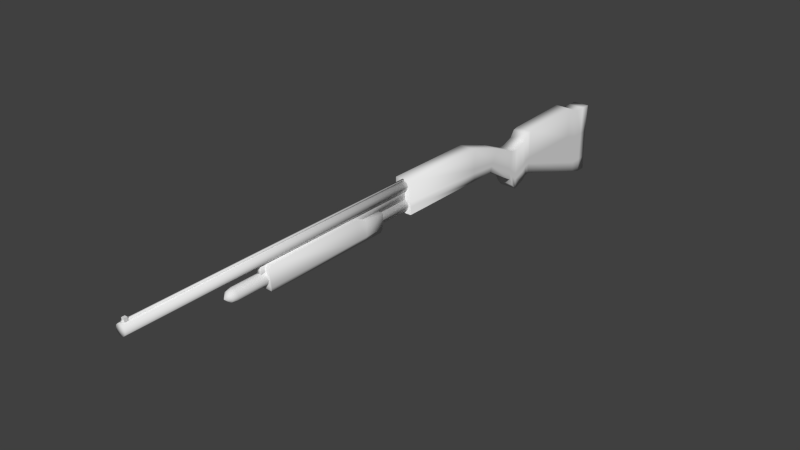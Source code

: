 # Source: shotgun.blend  (saved by Blender 2.69.0; exported with 4.5.12 LTS)
import bpy
from mathutils import Matrix  # noqa: F401  (used for matrix-valued properties, if any)

bpy.ops.wm.read_factory_settings(use_empty=True)
scene = bpy.context.scene
scene.name = 'Scene'

# ---- collections
col_collection_1 = bpy.data.collections.new('Collection 1'); scene.collection.children.link(col_collection_1)

# ---- materials (node trees are filled in below, after node groups)
mat_material = bpy.data.materials.new('Material')
mat_material.alpha_threshold = 0.0
mat_material.use_transparent_shadow = False
mat_material.roughness = 0.5
mat_material.line_color = (0.0, 0.0, 0.0, 1.0)

# ---- material node trees

# ---- world
world_world = bpy.data.worlds.new('World'); scene.world = world_world
world_world.color = (0.05088, 0.05088, 0.05088)
world_world.use_sun_shadow = False
world_world.sun_shadow_jitter_overblur = 0.0
world_world.cycles.sampling_method = 'MANUAL'
world_world.cycles.sample_map_resolution = 256

# ---- meshes
me_cube = bpy.data.meshes.new('Cube')
me_cube.from_pydata([(-0.1299, 3.987, -0.0158), (-0.1299, 4.122, -0.0158), (0.1299, 4.122, -0.0158), (0.1299, 3.987, -0.0158), (-0.1299, 4.002, 0.4319), (-0.1299, 4.151, 0.4319), (0.1299, 4.151, 0.4319), (0.1299, 4.002, 0.4319), (-0.1299, 3.987, -0.4745), (-0.1299, 4.128, -0.4745), (0.1299, 4.128, -0.4745), (0.1299, 3.987, -0.4745), (-0.1299, 3.99, -0.6895), (-0.1299, 4.145, -0.6917), (0.1299, 4.145, -0.6917), (0.1299, 3.99, -0.6895), (-0.1299, 3.808, -0.01478), (0.1299, 3.808, -0.01478), (-0.1299, 3.823, 0.4329), (0.1299, 3.823, 0.4329), (-0.1299, 3.808, -0.4734), (0.1299, 3.808, -0.4734), (-0.1299, 3.812, -0.6309), (0.1299, 3.812, -0.6309), (-0.1299, 3.584, 0.05642), (0.1299, 3.584, 0.05642), (-0.1299, 3.6, 0.5361), (0.1299, 3.6, 0.5361), (-0.1299, 3.584, -0.4022), (0.1299, 3.584, -0.4022), (-0.1299, 3.588, -0.5597), (0.1299, 3.588, -0.5597), (-0.1299, 2.452, 0.05968), (0.1299, 2.452, 0.05968), (-0.1299, 2.467, 0.5041), (0.1299, 2.467, 0.5041), (-0.1299, 2.452, -0.03428), (0.1299, 2.452, -0.03428), (-0.1299, 2.455, -0.1917), (0.1299, 2.455, -0.1917), (-0.1299, 2.372, 0.04099), (0.1299, 2.372, 0.04099), (-0.1299, 2.387, 0.4855), (0.1299, 2.387, 0.4855), (-0.1299, 2.372, -0.05297), (0.1299, 2.372, -0.05297), (-0.1299, 2.375, -0.2104), (0.1299, 2.375, -0.2104), (-0.1299, 2.292, -0.01949), (0.1299, 2.292, -0.01949), (-0.1299, 2.307, 0.377), (0.1299, 2.307, 0.377), (-0.1299, 2.292, -0.1135), (0.1299, 2.292, -0.1135), (-0.1299, 2.295, -0.2709), (0.1299, 2.295, -0.2709), (-0.1299, 2.1, -0.08569), (0.1299, 2.1, -0.08569), (-0.1299, 2.115, 0.3108), (0.1299, 2.115, 0.3108), (-0.1299, 2.1, -0.1797), (0.1299, 2.1, -0.1797), (-0.1299, 2.104, -0.3371), (0.1299, 2.104, -0.3371), (-0.1299, 2.013, -0.02593), (0.1299, 2.013, -0.02593), (-0.1299, 2.029, 0.3166), (0.1299, 2.029, 0.3166), (-0.1299, 2.013, -0.1071), (0.1299, 2.013, -0.1071), (-0.1299, 2.017, -0.2431), (0.1299, 2.017, -0.2431), (-0.1299, 1.94, 0.05229), (0.1299, 1.94, 0.05229), (-0.1299, 1.955, 0.3379), (0.1299, 1.955, 0.3379), (-0.1299, 1.94, -0.0154), (0.1299, 1.94, -0.0154), (-0.1299, 1.944, -0.1288), (0.1299, 1.944, -0.1288), (-0.1299, 1.475, 0.3056), (0.1299, 1.475, 0.3056), (-0.1299, 1.571, 0.5037), (0.1299, 1.571, 0.5037), (-0.1299, 1.456, 0.2581), (0.1299, 1.456, 0.2581), (-0.1299, 1.427, 0.1777), (0.1299, 1.427, 0.1777), (0.1299, -0.4507, 0.3026), (-0.1299, -0.4507, 0.3026), (0.1299, -0.4507, 0.6864), (-0.1299, -0.4507, 0.6864), (0.1299, -0.4534, 0.3751), (-0.1299, -0.4534, 0.3751), (-0.1299, 1.012, 0.3646), (0.1299, 1.012, 0.3646), (-0.1299, 1.015, 0.6759), (0.1299, 1.015, 0.6759), (-0.1299, 1.015, 0.2921), (0.1299, 1.015, 0.2921), (-0.1299, 1.023, 0.1719), (0.1299, 1.023, 0.1719), (-0.1299, -0.4502, 0.1824), (0.1299, -0.4502, 0.1824), (-0.1299, -0.4534, 0.3751), (0.1299, -0.4534, 0.3751), (-0.1299, -0.4507, 0.3026), (0.1299, -0.4507, 0.3026), (-0.1299, -0.4502, 0.1824), (0.1299, -0.4502, 0.1824), (4.03e-07, -0.4332, 0.5906), (-3.16e-07, -5.195, 0.5906), (4.03e-07, -0.4332, 0.5099), (-3.16e-07, -5.195, 0.5099), (-0.04032, -0.4332, 0.5207), (-0.04032, -5.195, 0.5207), (-0.06984, -0.4332, 0.5502), (-0.06984, -5.195, 0.5502), (-0.08064, -0.4332, 0.5906), (-0.08064, -5.195, 0.5906), (-0.06984, -0.4332, 0.6309), (-0.06984, -5.195, 0.6309), (-0.04032, -0.4332, 0.6604), (-0.04032, -5.195, 0.6604), (3.908e-07, -0.4332, 0.6712), (-3.282e-07, -5.195, 0.6712), (0.04032, -0.4332, 0.6604), (0.04032, -5.195, 0.6604), (0.06984, -0.4332, 0.6309), (0.06984, -5.195, 0.6309), (0.08064, -0.4332, 0.5906), (0.08064, -5.195, 0.5906), (0.06984, -0.4332, 0.5502), (0.06984, -5.195, 0.5502), (0.04032, -0.4332, 0.5207), (0.04032, -5.195, 0.5207), (4.55e-07, -0.08452, 0.3031), (-9.512e-08, -3.747, 0.3031), (4.55e-07, -0.08452, 0.2107), (-7.472e-08, -3.593, 0.2107), (-0.04622, -0.08452, 0.223), (-0.04622, -3.593, 0.223), (-0.08006, -0.08452, 0.2569), (-0.08006, -3.593, 0.2569), (-0.09245, -0.08452, 0.3031), (-0.09245, -3.593, 0.3031), (-0.08006, -0.08452, 0.3493), (-0.08006, -3.593, 0.3493), (-0.04622, -0.08452, 0.3832), (-0.04622, -3.593, 0.3832), (4.41e-07, -0.08452, 0.3956), (-8.868e-08, -3.593, 0.3956), (0.04623, -0.08452, 0.3832), (0.04622, -3.593, 0.3832), (0.08006, -0.08452, 0.3493), (0.08006, -3.593, 0.3493), (0.09245, -0.08452, 0.3031), (0.09245, -3.593, 0.3031), (0.08006, -0.08452, 0.2569), (0.08006, -3.593, 0.2569), (0.04623, -0.08452, 0.223), (0.04622, -3.593, 0.223), (0.03157, -0.4525, 0.5358), (-8.694e-08, -3.67, 0.2258), (-0.03867, -3.67, 0.2361), (-0.06697, -3.67, 0.2644), (-0.07733, -3.67, 0.3031), (-0.06697, -3.67, 0.3418), (-0.03867, -3.67, 0.3701), (-9.862e-08, -3.67, 0.3804), (0.03867, -3.67, 0.3701), (0.06697, -3.67, 0.3418), (0.07733, -3.67, 0.3031), (0.06697, -3.67, 0.2644), (0.03867, -3.67, 0.2361), (-0.03157, -0.4525, 0.3596), (-0.03157, -3.169, 0.3596), (0.03157, -3.169, 0.3596), (0.03157, -0.4525, 0.3596), (-0.01379, -0.4512, 0.6899), (-0.01379, -5.172, 0.6899), (0.01379, -5.172, 0.6899), (0.01379, -0.4512, 0.6899), (-0.01379, -0.4512, 0.6624), (-0.01379, -5.172, 0.6624), (0.01379, -5.172, 0.6624), (0.01379, -0.4512, 0.6624), (0.03157, -3.169, 0.5358), (-0.03157, -3.169, 0.5358), (-0.03157, -0.4525, 0.5358), (0.105, -1.009, 0.1948), (0.105, -1.329, 0.1948), (-0.105, -1.329, 0.1948), (-0.105, -1.009, 0.1948), (0.105, -1.009, 0.423), (0.105, -1.329, 0.423), (-0.105, -1.329, 0.423), (-0.105, -1.009, 0.423), (0.105, -1.506, 0.1948), (-0.105, -1.506, 0.1948), (0.105, -1.506, 0.5027), (-0.105, -1.506, 0.5027), (0.105, -3.072, 0.1948), (-0.105, -3.072, 0.1948), (0.105, -3.072, 0.5027), (-0.105, -3.072, 0.5027), (0.105, -3.098, 0.228), (-0.105, -3.098, 0.228), (0.105, -3.098, 0.4696), (-0.105, -3.098, 0.4696), (0.07727, -1.017, 0.1186), (0.07727, -1.332, 0.1186), (-0.07727, -1.332, 0.1186), (-0.07727, -1.017, 0.1186), (0.07727, -1.507, 0.1186), (-0.07727, -1.507, 0.1186), (0.07727, -3.05, 0.1186), (-0.07727, -3.05, 0.1186), (0.09114, -3.076, 0.1517), (-0.09114, -3.076, 0.1517), (0.02391, -5.103, 0.6743), (0.02391, -5.151, 0.6743), (-0.02391, -5.151, 0.6743), (-0.02391, -5.103, 0.6743), (0.02391, -5.103, 0.7221), (0.02391, -5.151, 0.7221), (-0.02391, -5.151, 0.7221), (-0.02391, -5.103, 0.7221)], [], [(2, 3, 11, 10), (4, 7, 6, 5), (0, 4, 5, 1), (1, 5, 6, 2), (2, 6, 7, 3), (12, 15, 23, 22), (10, 11, 15, 14), (1, 2, 10, 9), (15, 11, 21, 23), (0, 1, 9, 8), (9, 10, 14, 13), (8, 12, 22, 20), (8, 9, 13, 12), (12, 13, 14, 15), (22, 23, 31, 30), (23, 21, 29, 31), (20, 22, 30, 28), (0, 8, 20, 16), (11, 3, 17, 21), (7, 4, 18, 19), (3, 7, 19, 17), (4, 0, 16, 18), (30, 31, 39, 38), (31, 29, 37, 39), (28, 30, 38, 36), (16, 20, 28, 24), (21, 17, 25, 29), (19, 18, 26, 27), (17, 19, 27, 25), (18, 16, 24, 26), (38, 39, 47, 46), (39, 37, 45, 47), (36, 38, 46, 44), (24, 28, 36, 32), (29, 25, 33, 37), (27, 26, 34, 35), (25, 27, 35, 33), (26, 24, 32, 34), (46, 47, 55, 54), (47, 45, 53, 55), (44, 46, 54, 52), (32, 36, 44, 40), (37, 33, 41, 45), (35, 34, 42, 43), (33, 35, 43, 41), (34, 32, 40, 42), (54, 55, 63, 62), (55, 53, 61, 63), (52, 54, 62, 60), (40, 44, 52, 48), (45, 41, 49, 53), (43, 42, 50, 51), (41, 43, 51, 49), (42, 40, 48, 50), (62, 63, 71, 70), (63, 61, 69, 71), (60, 62, 70, 68), (48, 52, 60, 56), (53, 49, 57, 61), (51, 50, 58, 59), (49, 51, 59, 57), (50, 48, 56, 58), (70, 71, 79, 78), (71, 69, 77, 79), (68, 70, 78, 76), (56, 60, 68, 64), (61, 57, 65, 69), (59, 58, 66, 67), (57, 59, 67, 65), (58, 56, 64, 66), (78, 79, 87, 86), (79, 77, 85, 87), (76, 78, 86, 84), (64, 68, 76, 72), (69, 65, 73, 77), (67, 66, 74, 75), (65, 67, 75, 73), (66, 64, 72, 74), (91, 93, 92, 90), (82, 80, 94, 96), (81, 83, 97, 95), (72, 76, 84, 80), (77, 73, 81, 85), (75, 74, 82, 83), (73, 75, 83, 81), (74, 72, 80, 82), (83, 82, 96, 97), (85, 81, 95, 99), (80, 84, 98, 94), (86, 87, 101, 100), (87, 85, 99, 101), (84, 86, 100, 98), (96, 94, 93, 91), (95, 97, 90, 92), (97, 96, 91, 90), (99, 95, 92, 88), (94, 98, 89, 93), (100, 101, 103, 102), (101, 99, 88, 103), (98, 100, 102, 89), (103, 88, 107, 109), (89, 102, 108, 106), (105, 104, 106, 107), (107, 106, 108, 109), (102, 103, 109, 108), (93, 89, 106, 104), (88, 92, 105, 107), (92, 93, 104, 105), (110, 112, 114), (111, 115, 113), (112, 113, 115, 114), (110, 114, 116), (111, 117, 115), (114, 115, 117, 116), (110, 116, 118), (111, 119, 117), (116, 117, 119, 118), (110, 118, 120), (111, 121, 119), (118, 119, 121, 120), (110, 120, 122), (111, 123, 121), (120, 121, 123, 122), (110, 122, 124), (111, 125, 123), (122, 123, 125, 124), (110, 124, 126), (111, 127, 125), (124, 125, 127, 126), (110, 126, 128), (111, 129, 127), (126, 127, 129, 128), (110, 128, 130), (111, 131, 129), (128, 129, 131, 130), (110, 130, 132), (111, 133, 131), (130, 131, 133, 132), (110, 132, 134), (111, 135, 133), (132, 133, 135, 134), (110, 134, 112), (111, 113, 135), (134, 135, 113, 112), (136, 138, 140), (141, 139, 163, 164), (138, 139, 141, 140), (136, 140, 142), (143, 141, 164, 165), (140, 141, 143, 142), (136, 142, 144), (145, 143, 165, 166), (142, 143, 145, 144), (136, 144, 146), (147, 145, 166, 167), (144, 145, 147, 146), (136, 146, 148), (149, 147, 167, 168), (146, 147, 149, 148), (136, 148, 150), (151, 149, 168, 169), (148, 149, 151, 150), (136, 150, 152), (153, 151, 169, 170), (150, 151, 153, 152), (136, 152, 154), (155, 153, 170, 171), (152, 153, 155, 154), (136, 154, 156), (157, 155, 171, 172), (154, 155, 157, 156), (136, 156, 158), (159, 157, 172, 173), (156, 157, 159, 158), (136, 158, 160), (161, 159, 173, 174), (158, 159, 161, 160), (136, 160, 138), (139, 161, 174, 163), (160, 161, 139, 138), (189, 188, 187, 162), (178, 177, 176, 175), (189, 162, 178, 175), (188, 189, 175, 176), (187, 188, 176, 177), (162, 187, 177, 178), (179, 180, 181, 182), (186, 185, 184, 183), (179, 182, 186, 183), (180, 179, 183, 184), (181, 180, 184, 185), (182, 181, 185, 186), (164, 163, 137), (165, 164, 137), (166, 165, 137), (167, 166, 137), (168, 167, 137), (169, 168, 137), (170, 169, 137), (171, 170, 137), (172, 171, 137), (173, 172, 137), (174, 173, 137), (163, 174, 137), (194, 195, 191, 190), (198, 202, 216, 214), (196, 197, 193, 192), (197, 194, 190, 193), (206, 207, 219, 218), (197, 196, 195, 194), (207, 203, 217, 219), (196, 192, 199, 201), (195, 196, 201, 200), (191, 195, 200, 198), (202, 206, 218, 216), (201, 199, 203, 205), (200, 201, 205, 204), (198, 200, 204, 202), (208, 209, 207, 206), (205, 203, 207, 209), (204, 205, 209, 208), (202, 204, 208, 206), (212, 211, 214, 215), (210, 211, 212, 213), (215, 214, 216, 217), (217, 216, 218, 219), (203, 199, 215, 217), (191, 198, 214, 211), (199, 192, 212, 215), (193, 190, 210, 213), (192, 193, 213, 212), (190, 191, 211, 210), (224, 225, 221, 220), (225, 226, 222, 221), (226, 227, 223, 222), (227, 224, 220, 223), (220, 221, 222, 223), (227, 226, 225, 224)])
me_cube.polygons.foreach_set('use_smooth', [1, 1, 1, 1, 1, 1, 1, 1, 1, 1, 1, 1, 1, 1, 1, 1, 1, 1, 1, 1, 1, 1, 1, 1, 1, 1, 1, 1, 1, 1, 1, 1, 1, 1, 1, 1, 1, 1, 1, 1, 1, 1, 1, 1, 1, 1, 1, 1, 1, 1, 1, 1, 1, 1, 1, 1, 1, 1, 1, 1, 1, 1, 1, 1, 1, 1, 1, 1, 1, 1, 1, 1, 1, 1, 1, 1, 1, 1, 1, 1, 1, 1, 1, 1, 1, 1, 1, 1, 1, 1, 1, 1, 1, 1, 1, 1, 1, 1, 1, 1, 1, 1, 1, 1, 1, 1, 1, 1, 1, 1, 1, 1, 1, 1, 1, 1, 1, 1, 1, 1, 1, 1, 1, 1, 1, 1, 1, 1, 1, 1, 1, 1, 1, 1, 1, 1, 1, 1, 1, 1, 1, 1, 1, 1, 1, 1, 1, 1, 1, 1, 1, 1, 1, 1, 1, 1, 1, 1, 1, 1, 1, 1, 1, 1, 1, 1, 1, 1, 1, 1, 1, 1, 1, 1, 1, 1, 1, 1, 1, 1, 1, 1, 1, 1, 1, 1, 1, 1, 1, 1, 1, 1, 1, 1, 1, 1, 1, 1, 1, 1, 1, 1, 1, 1, 1, 1, 1, 1, 1, 1, 1, 1, 1, 1, 1, 1, 1, 1, 1, 1, 1, 1, 1, 1, 1, 1, 1, 1, 1, 1, 1, 1, 0, 0, 0, 0, 0, 0])
_uv = me_cube.uv_layers.new(name='UVMap')
_uv.uv.foreach_set('vector', [0.07374, 0.6481, 0.07716, 0.6298, 0.1391, 0.6414, 0.1356, 0.6604, 0.5329, 0.439, 0.4972, 0.439, 0.4972, 0.4187, 0.5329, 0.4187, 0.2576, 0.05087, 0.1968, 0.0601, 0.193, 0.03999, 0.2542, 0.03254, 0.1681, 0.786, 0.1681, 0.8475, 0.1324, 0.8475, 0.1324, 0.786, 0.07374, 0.6481, 0.01254, 0.6407, 0.0163, 0.6206, 0.07716, 0.6298, 0.7784, 0.5617, 0.8141, 0.5617, 0.8141, 0.5868, 0.7784, 0.5868, 0.1356, 0.6604, 0.1391, 0.6414, 0.1681, 0.6473, 0.1645, 0.6683, 0.1681, 0.786, 0.1324, 0.786, 0.1324, 0.7229, 0.1681, 0.7229, 0.1681, 0.6473, 0.1391, 0.6414, 0.1435, 0.6172, 0.1647, 0.6217, 0.2576, 0.05087, 0.2542, 0.03254, 0.316, 0.02024, 0.3196, 0.03929, 0.1681, 0.7229, 0.1324, 0.7229, 0.1324, 0.693, 0.1681, 0.693, 0.3196, 0.03929, 0.3485, 0.03336, 0.3451, 0.05899, 0.324, 0.06346, 0.3196, 0.03929, 0.316, 0.02024, 0.3449, 0.01237, 0.3485, 0.03336, 0.7784, 0.5617, 0.7784, 0.5405, 0.8141, 0.5405, 0.8141, 0.5617, 0.7784, 0.5868, 0.8141, 0.5868, 0.8141, 0.6181, 0.7784, 0.6181, 0.1647, 0.6217, 0.1435, 0.6172, 0.1395, 0.5852, 0.1607, 0.5896, 0.324, 0.06346, 0.3451, 0.05899, 0.3412, 0.09103, 0.32, 0.09551, 0.2576, 0.05087, 0.3196, 0.03929, 0.324, 0.06346, 0.262, 0.07505, 0.1391, 0.6414, 0.07716, 0.6298, 0.08153, 0.6056, 0.1435, 0.6172, 0.4972, 0.439, 0.5329, 0.439, 0.5329, 0.4634, 0.4972, 0.4634, 0.07716, 0.6298, 0.0163, 0.6206, 0.02067, 0.5964, 0.08153, 0.6056, 0.1968, 0.0601, 0.2576, 0.05087, 0.262, 0.07505, 0.2011, 0.08428, 0.7784, 0.6181, 0.8141, 0.6181, 0.8141, 0.7767, 0.7784, 0.7767, 0.1607, 0.5896, 0.1395, 0.5852, 0.1184, 0.4228, 0.1396, 0.4273, 0.32, 0.09551, 0.3412, 0.09103, 0.32, 0.2534, 0.2988, 0.2578, 0.262, 0.07505, 0.324, 0.06346, 0.32, 0.09551, 0.258, 0.1071, 0.1435, 0.6172, 0.08153, 0.6056, 0.07756, 0.5736, 0.1395, 0.5852, 0.4972, 0.4634, 0.5329, 0.4634, 0.5329, 0.4955, 0.4972, 0.4955, 0.08153, 0.6056, 0.02067, 0.5964, 0.01237, 0.5635, 0.07756, 0.5736, 0.2011, 0.08428, 0.262, 0.07505, 0.258, 0.1071, 0.1928, 0.1171, 0.7784, 0.7767, 0.8141, 0.7767, 0.8141, 0.7876, 0.7784, 0.7876, 0.1396, 0.4273, 0.1184, 0.4228, 0.1229, 0.4125, 0.1441, 0.417, 0.2988, 0.2578, 0.32, 0.2534, 0.3246, 0.2637, 0.3034, 0.2682, 0.258, 0.1071, 0.32, 0.09551, 0.2988, 0.2578, 0.2861, 0.2602, 0.1395, 0.5852, 0.07756, 0.5736, 0.1057, 0.4205, 0.1184, 0.4228, 0.4972, 0.4955, 0.5329, 0.4955, 0.5329, 0.6499, 0.4972, 0.6499, 0.07756, 0.5736, 0.01237, 0.5635, 0.04526, 0.4113, 0.1057, 0.4205, 0.1928, 0.1171, 0.258, 0.1071, 0.2861, 0.2602, 0.2257, 0.2694, 0.7784, 0.7876, 0.8141, 0.7876, 0.8141, 0.798, 0.7784, 0.798, 0.1441, 0.417, 0.1229, 0.4125, 0.1331, 0.4032, 0.1543, 0.4077, 0.3034, 0.2682, 0.3246, 0.2637, 0.3347, 0.273, 0.3136, 0.2775, 0.2861, 0.2602, 0.2988, 0.2578, 0.3034, 0.2682, 0.2907, 0.2706, 0.1184, 0.4228, 0.1057, 0.4205, 0.1102, 0.4101, 0.1229, 0.4125, 0.4972, 0.6499, 0.5329, 0.6499, 0.5329, 0.6606, 0.4972, 0.6606, 0.1057, 0.4205, 0.04526, 0.4113, 0.0498, 0.401, 0.1102, 0.4101, 0.2257, 0.2694, 0.2861, 0.2602, 0.2907, 0.2706, 0.2303, 0.2797, 0.7784, 0.798, 0.8141, 0.798, 0.8141, 0.8237, 0.7784, 0.8237, 0.1543, 0.4077, 0.1331, 0.4032, 0.1469, 0.3789, 0.1681, 0.3834, 0.3136, 0.2775, 0.3347, 0.273, 0.3485, 0.2973, 0.3274, 0.3017, 0.2907, 0.2706, 0.3034, 0.2682, 0.3136, 0.2775, 0.3009, 0.2798, 0.1229, 0.4125, 0.1102, 0.4101, 0.1204, 0.4008, 0.1331, 0.4032, 0.09289, 0.7781, 0.09289, 0.7423, 0.1076, 0.7423, 0.1076, 0.7781, 0.1102, 0.4101, 0.0498, 0.401, 0.06648, 0.3929, 0.1204, 0.4008, 0.2303, 0.2797, 0.2907, 0.2706, 0.3009, 0.2798, 0.2469, 0.2878, 0.6712, 0.5635, 0.6712, 0.5278, 0.6843, 0.5278, 0.6843, 0.5635, 0.1681, 0.3834, 0.1469, 0.3789, 0.1393, 0.3654, 0.1576, 0.3694, 0.3274, 0.3017, 0.3485, 0.2973, 0.338, 0.3113, 0.3197, 0.3152, 0.3009, 0.2798, 0.3136, 0.2775, 0.3274, 0.3017, 0.3147, 0.3041, 0.1331, 0.4032, 0.1204, 0.4008, 0.1342, 0.3766, 0.1469, 0.3789, 0.4972, 0.01237, 0.5329, 0.01237, 0.5329, 0.03766, 0.4972, 0.03766, 0.1204, 0.4008, 0.06648, 0.3929, 0.08026, 0.3686, 0.1342, 0.3766, 0.2469, 0.2878, 0.3009, 0.2798, 0.3147, 0.3041, 0.2607, 0.312, 0.6843, 0.5635, 0.6843, 0.5278, 0.7001, 0.5278, 0.7001, 0.5635, 0.1576, 0.3694, 0.1393, 0.3654, 0.1288, 0.3532, 0.144, 0.3565, 0.3197, 0.3152, 0.338, 0.3113, 0.3244, 0.3241, 0.3092, 0.3275, 0.3147, 0.3041, 0.3274, 0.3017, 0.3197, 0.3152, 0.3088, 0.3173, 0.1469, 0.3789, 0.1342, 0.3766, 0.1283, 0.3634, 0.1393, 0.3654, 0.4972, 0.03766, 0.5329, 0.03766, 0.5329, 0.04955, 0.4972, 0.04955, 0.1342, 0.3766, 0.08026, 0.3686, 0.08166, 0.3568, 0.1283, 0.3634, 0.2607, 0.312, 0.3147, 0.3041, 0.3088, 0.3173, 0.2621, 0.3239, 0.7179, 0.01237, 0.7536, 0.01237, 0.7536, 0.08594, 0.7179, 0.08594, 0.144, 0.3565, 0.1288, 0.3532, 0.104, 0.2809, 0.1156, 0.279, 0.3092, 0.3275, 0.3244, 0.3241, 0.296, 0.4016, 0.2845, 0.3998, 0.3088, 0.3173, 0.3197, 0.3152, 0.3092, 0.3275, 0.3001, 0.3292, 0.1393, 0.3654, 0.1283, 0.3634, 0.1196, 0.3515, 0.1288, 0.3532, 0.4972, 0.04955, 0.5329, 0.04955, 0.5329, 0.05991, 0.4972, 0.05991, 0.1283, 0.3634, 0.08166, 0.3568, 0.08063, 0.3463, 0.1196, 0.3515, 0.2621, 0.3239, 0.3088, 0.3173, 0.3001, 0.3292, 0.2611, 0.3343, 0.01237, 0.7358, 0.01237, 0.693, 0.04809, 0.693, 0.04809, 0.7358, 0.2484, 0.3905, 0.2776, 0.3984, 0.2813, 0.4625, 0.2392, 0.47, 0.09711, 0.2823, 0.06794, 0.2902, 0.0587, 0.2107, 0.1008, 0.2182, 0.3001, 0.3292, 0.3092, 0.3275, 0.2845, 0.3998, 0.2776, 0.3984, 0.1288, 0.3532, 0.1196, 0.3515, 0.09711, 0.2823, 0.104, 0.2809, 0.4972, 0.05991, 0.5329, 0.05991, 0.5329, 0.1149, 0.4972, 0.1149, 0.1196, 0.3515, 0.08063, 0.3463, 0.06794, 0.2902, 0.09711, 0.2823, 0.2611, 0.3343, 0.3001, 0.3292, 0.2776, 0.3984, 0.2484, 0.3905, 0.4972, 0.1149, 0.5329, 0.1149, 0.5329, 0.1934, 0.4972, 0.1934, 0.104, 0.2809, 0.09711, 0.2823, 0.1008, 0.2182, 0.1106, 0.2204, 0.2776, 0.3984, 0.2845, 0.3998, 0.291, 0.4603, 0.2813, 0.4625, 0.7179, 0.08594, 0.7536, 0.08594, 0.7536, 0.1414, 0.7179, 0.1414, 0.1156, 0.279, 0.104, 0.2809, 0.1106, 0.2204, 0.1266, 0.2245, 0.2845, 0.3998, 0.296, 0.4016, 0.307, 0.4561, 0.291, 0.4603, 0.2392, 0.47, 0.2813, 0.4625, 0.3168, 0.6608, 0.2747, 0.6683, 0.1008, 0.2182, 0.0587, 0.2107, 0.09426, 0.01237, 0.1364, 0.01987, 0.4972, 0.1934, 0.5329, 0.1934, 0.5329, 0.3939, 0.4972, 0.3939, 0.1106, 0.2204, 0.1008, 0.2182, 0.1364, 0.01987, 0.1461, 0.02207, 0.2813, 0.4625, 0.291, 0.4603, 0.3266, 0.6586, 0.3168, 0.6608, 0.7179, 0.1414, 0.7536, 0.1414, 0.7536, 0.3436, 0.7179, 0.3436, 0.1266, 0.2245, 0.1106, 0.2204, 0.1461, 0.02207, 0.1623, 0.02517, 0.291, 0.4603, 0.307, 0.4561, 0.3428, 0.6555, 0.3266, 0.6586, 0.0, 0.0, 0.0, 0.0, 0.0, 0.0, 0.0, 0.0, 0.0, 0.0, 0.0, 0.0, 0.0, 0.0, 0.0, 0.0, 0.6712, 0.624, 0.6712, 0.5882, 0.6811, 0.5882, 0.6811, 0.624, 0.6811, 0.624, 0.6811, 0.5882, 0.6977, 0.5882, 0.6977, 0.624, 0.0, 0.0, 0.0, 0.0, 0.0, 0.0, 0.0, 0.0, 0.0, 0.0, 0.0, 0.0, 0.0, 0.0, 0.0, 0.0, 0.0, 0.0, 0.0, 0.0, 0.0, 0.0, 0.0, 0.0, 0.0, 0.0, 0.0, 0.0, 0.0, 0.0, 0.0, 0.0, 0.7401, 0.7772, 0.748, 0.7694, 0.7508, 0.7743, 0.6858, 0.7973, 0.6936, 0.7894, 0.6965, 0.7944, 0.5632, 0.01237, 0.5632, 0.6657, 0.5577, 0.6658, 0.5577, 0.01247, 0.7401, 0.7772, 0.7508, 0.7743, 0.7508, 0.7801, 0.6858, 0.7973, 0.6887, 0.7865, 0.6936, 0.7894, 0.4172, 0.6671, 0.4172, 0.01237, 0.4214, 0.01241, 0.4214, 0.6671, 0.7401, 0.7772, 0.7508, 0.7801, 0.748, 0.7851, 0.6858, 0.7973, 0.6829, 0.7865, 0.6887, 0.7865, 0.4214, 0.6671, 0.4214, 0.01241, 0.427, 0.01242, 0.427, 0.6671, 0.7401, 0.7772, 0.748, 0.7851, 0.743, 0.7879, 0.6858, 0.7973, 0.6779, 0.7894, 0.6829, 0.7865, 0.427, 0.6671, 0.427, 0.01242, 0.4325, 0.01241, 0.4325, 0.6671, 0.7401, 0.7772, 0.743, 0.7879, 0.7373, 0.7879, 0.6858, 0.7973, 0.6751, 0.7944, 0.6779, 0.7894, 0.3925, 0.01237, 0.3925, 0.6635, 0.3884, 0.6639, 0.3884, 0.0128, 0.7401, 0.7772, 0.7373, 0.7879, 0.7323, 0.7851, 0.6858, 0.7973, 0.6751, 0.8001, 0.6751, 0.7944, 0.3884, 0.0128, 0.3884, 0.6639, 0.3829, 0.664, 0.3829, 0.01296, 0.7401, 0.7772, 0.7323, 0.7851, 0.7294, 0.7801, 0.6858, 0.7973, 0.6779, 0.8051, 0.6751, 0.8001, 0.3829, 0.01296, 0.3829, 0.664, 0.3773, 0.6639, 0.3773, 0.0128, 0.7401, 0.7772, 0.7294, 0.7801, 0.7294, 0.7743, 0.6858, 0.7973, 0.6829, 0.808, 0.6779, 0.8051, 0.3773, 0.0128, 0.3773, 0.6639, 0.3733, 0.6635, 0.3733, 0.01237, 0.7401, 0.7772, 0.7294, 0.7743, 0.7323, 0.7694, 0.6858, 0.7973, 0.6887, 0.808, 0.6829, 0.808, 0.4725, 0.01239, 0.4725, 0.6671, 0.467, 0.6671, 0.467, 0.01237, 0.7401, 0.7772, 0.7323, 0.7694, 0.7373, 0.7665, 0.6858, 0.7973, 0.6936, 0.8051, 0.6887, 0.808, 0.467, 0.01237, 0.467, 0.6671, 0.4614, 0.6671, 0.4614, 0.01239, 0.7401, 0.7772, 0.7373, 0.7665, 0.743, 0.7665, 0.6858, 0.7973, 0.6965, 0.8001, 0.6936, 0.8051, 0.4614, 0.01239, 0.4614, 0.6671, 0.4572, 0.6671, 0.4572, 0.01242, 0.7401, 0.7772, 0.743, 0.7665, 0.748, 0.7694, 0.6858, 0.7973, 0.6965, 0.7944, 0.6965, 0.8001, 0.5688, 0.01247, 0.5688, 0.6658, 0.5632, 0.6657, 0.5632, 0.01237, 0.09534, 0.7053, 0.1043, 0.6963, 0.1076, 0.702, 0.7784, 0.4938, 0.7847, 0.4937, 0.7847, 0.5044, 0.7794, 0.5045, 0.7847, 0.01237, 0.7847, 0.4937, 0.7784, 0.4938, 0.7784, 0.01248, 0.09534, 0.7053, 0.1076, 0.702, 0.1076, 0.7086, 0.2142, 0.757, 0.2142, 0.7618, 0.2035, 0.7601, 0.2036, 0.7561, 0.6965, 0.7607, 0.2142, 0.7618, 0.2142, 0.757, 0.6965, 0.7559, 0.09534, 0.7053, 0.1076, 0.7086, 0.1043, 0.7143, 0.2142, 0.7506, 0.2142, 0.757, 0.2036, 0.7561, 0.2036, 0.7507, 0.6965, 0.7559, 0.2142, 0.757, 0.2142, 0.7506, 0.6965, 0.7495, 0.09534, 0.7053, 0.1043, 0.7143, 0.09863, 0.7176, 0.2142, 0.7443, 0.2142, 0.7506, 0.2036, 0.7507, 0.2035, 0.7454, 0.6965, 0.7495, 0.2142, 0.7506, 0.2142, 0.7443, 0.6965, 0.7432, 0.09534, 0.7053, 0.09863, 0.7176, 0.09205, 0.7176, 0.2141, 0.7398, 0.2142, 0.7443, 0.2035, 0.7454, 0.2035, 0.7416, 0.6932, 0.01237, 0.6932, 0.492, 0.6885, 0.4925, 0.6885, 0.01286, 0.09534, 0.7053, 0.09205, 0.7176, 0.08635, 0.7143, 0.6822, 0.4927, 0.6885, 0.4925, 0.6875, 0.5029, 0.6822, 0.503, 0.6885, 0.01286, 0.6885, 0.4925, 0.6822, 0.4927, 0.6822, 0.01304, 0.09534, 0.7053, 0.08635, 0.7143, 0.08306, 0.7086, 0.6758, 0.4925, 0.6822, 0.4927, 0.6822, 0.503, 0.6768, 0.5029, 0.6822, 0.01304, 0.6822, 0.4927, 0.6758, 0.4925, 0.6758, 0.01286, 0.09534, 0.7053, 0.08306, 0.7086, 0.08306, 0.702, 0.2142, 0.7105, 0.2141, 0.715, 0.2035, 0.7132, 0.2035, 0.7094, 0.6758, 0.01286, 0.6758, 0.4925, 0.6712, 0.492, 0.6712, 0.01237, 0.09534, 0.7053, 0.08306, 0.702, 0.08635, 0.6963, 0.2142, 0.7042, 0.2142, 0.7105, 0.2035, 0.7094, 0.2036, 0.7041, 0.6965, 0.7116, 0.2142, 0.7105, 0.2142, 0.7042, 0.6965, 0.7053, 0.09534, 0.7053, 0.08635, 0.6963, 0.09205, 0.693, 0.2142, 0.6978, 0.2142, 0.7042, 0.2036, 0.7041, 0.2036, 0.6988, 0.6965, 0.7053, 0.2142, 0.7042, 0.2142, 0.6978, 0.6965, 0.6989, 0.09534, 0.7053, 0.09205, 0.693, 0.09863, 0.693, 0.2142, 0.693, 0.2142, 0.6978, 0.2036, 0.6988, 0.2035, 0.6948, 0.6965, 0.6989, 0.2142, 0.6978, 0.2142, 0.693, 0.6965, 0.6941, 0.09534, 0.7053, 0.09863, 0.693, 0.1043, 0.6963, 0.7847, 0.4937, 0.7911, 0.4938, 0.7901, 0.5045, 0.7847, 0.5044, 0.7911, 0.01248, 0.7911, 0.4938, 0.7847, 0.4937, 0.7847, 0.01237, 0.9876, 0.4098, 0.9876, 0.7812, 0.9789, 0.7812, 0.9789, 0.4098, 0.9876, 0.01237, 0.9876, 0.385, 0.9789, 0.385, 0.9789, 0.01237, 0.2015, 0.8108, 0.1928, 0.8108, 0.1928, 0.7865, 0.2015, 0.7865, 0.7536, 0.3683, 0.7536, 0.7418, 0.7294, 0.7418, 0.7294, 0.3683, 0.6503, 0.8108, 0.6416, 0.8108, 0.6416, 0.7865, 0.6503, 0.7865, 0.84, 0.01238, 0.84, 0.3858, 0.8158, 0.3858, 0.8158, 0.01237, 0.9542, 0.01237, 0.9542, 0.6579, 0.9504, 0.6579, 0.9504, 0.01237, 0.9257, 0.01237, 0.9257, 0.6601, 0.9219, 0.6601, 0.9219, 0.01237, 0.2601, 0.7903, 0.2563, 0.7903, 0.2563, 0.7865, 0.2601, 0.7865, 0.8686, 0.01237, 0.8686, 0.6614, 0.8648, 0.6614, 0.8648, 0.01237, 0.578, 0.7865, 0.5818, 0.7865, 0.5818, 0.7903, 0.578, 0.7903, 0.8971, 0.01237, 0.8971, 0.6614, 0.8933, 0.6614, 0.8933, 0.01237, 0.7794, 0.5045, 0.7847, 0.5044, 0.7847, 0.5157, 0.6169, 0.7865, 0.6169, 0.7921, 0.6065, 0.7892, 0.2036, 0.7507, 0.2036, 0.7561, 0.1928, 0.751, 0.2035, 0.7454, 0.2036, 0.7507, 0.1928, 0.751, 0.6763, 0.6502, 0.6816, 0.6487, 0.6816, 0.6593, 0.6725, 0.6542, 0.6763, 0.6502, 0.6816, 0.6593, 0.6712, 0.6595, 0.6725, 0.6542, 0.6816, 0.6593, 0.6727, 0.6648, 0.6712, 0.6595, 0.6816, 0.6593, 0.2036, 0.7041, 0.2035, 0.7094, 0.1928, 0.7038, 0.2036, 0.6988, 0.2036, 0.7041, 0.1928, 0.7038, 0.2316, 0.7973, 0.2263, 0.7959, 0.2316, 0.7865, 0.7847, 0.5044, 0.7901, 0.5045, 0.7847, 0.5157, 0.6355, 0.3243, 0.6355, 0.3682, 0.6041, 0.3682, 0.6041, 0.3243, 0.6041, 0.3926, 0.6041, 0.6079, 0.5935, 0.6049, 0.5935, 0.3927, 0.6355, 0.2557, 0.6355, 0.2996, 0.6041, 0.2996, 0.6041, 0.2557, 0.01237, 0.7895, 0.01237, 0.7606, 0.04375, 0.7606, 0.04375, 0.7895, 0.6312, 0.6652, 0.6312, 0.6363, 0.6418, 0.6382, 0.6418, 0.6632, 0.9508, 0.6848, 0.9508, 0.7285, 0.9219, 0.7285, 0.9219, 0.6848, 0.6086, 0.01238, 0.6041, 0.01605, 0.5935, 0.01903, 0.5981, 0.01544, 0.6355, 0.2557, 0.6041, 0.2557, 0.6041, 0.2313, 0.6464, 0.2313, 0.9219, 0.7285, 0.9508, 0.7285, 0.9508, 0.7539, 0.9219, 0.7539, 0.6041, 0.3682, 0.6355, 0.3682, 0.6464, 0.3926, 0.6041, 0.3926, 0.6041, 0.6079, 0.6086, 0.6115, 0.5981, 0.6085, 0.5935, 0.6049, 0.6464, 0.2313, 0.6041, 0.2313, 0.6041, 0.01605, 0.6464, 0.01604, 0.9219, 0.7539, 0.9508, 0.7539, 0.9508, 0.968, 0.9219, 0.968, 0.6041, 0.3926, 0.6464, 0.3926, 0.6464, 0.6079, 0.6041, 0.6079, 0.598, 0.6652, 0.598, 0.6363, 0.6312, 0.6363, 0.6312, 0.6652, 0.6464, 0.01604, 0.6041, 0.01605, 0.6086, 0.01238, 0.6419, 0.01237, 0.5935, 0.6652, 0.5935, 0.6363, 0.598, 0.6363, 0.598, 0.6652, 0.6041, 0.6079, 0.6464, 0.6079, 0.6419, 0.6115, 0.6086, 0.6115, 0.8648, 0.7293, 0.886, 0.7293, 0.886, 0.7533, 0.8648, 0.7533, 0.886, 0.6862, 0.886, 0.7293, 0.8648, 0.7293, 0.8648, 0.6862, 0.8648, 0.7533, 0.886, 0.7533, 0.886, 0.965, 0.8648, 0.965, 0.6464, 0.6401, 0.6464, 0.6613, 0.6418, 0.6632, 0.6418, 0.6382, 0.6041, 0.01605, 0.6041, 0.2313, 0.5935, 0.2312, 0.5935, 0.01903, 0.6041, 0.3682, 0.6041, 0.3926, 0.5935, 0.3927, 0.5935, 0.3687, 0.6041, 0.2313, 0.6041, 0.2557, 0.5935, 0.2552, 0.5935, 0.2312, 0.04375, 0.7895, 0.04375, 0.7606, 0.05424, 0.7644, 0.05424, 0.7856, 0.6041, 0.2557, 0.6041, 0.2996, 0.5935, 0.2984, 0.5935, 0.2552, 0.6041, 0.3243, 0.6041, 0.3682, 0.5935, 0.3687, 0.5935, 0.3255, 0.02127, 0.9314, 0.02127, 0.8946, 0.05804, 0.8946, 0.05804, 0.9314, 0.1662, 0.9295, 0.1294, 0.9295, 0.1294, 0.8927, 0.1662, 0.8927, 0.07722, 0.9295, 0.07722, 0.8927, 0.114, 0.8927, 0.114, 0.9295, 0.1294, 0.978, 0.1294, 0.9412, 0.1662, 0.9412, 0.1662, 0.978, 0.02127, 0.9798, 0.02127, 0.9431, 0.05804, 0.9431, 0.05804, 0.9798, 0.114, 0.9412, 0.114, 0.978, 0.07722, 0.978, 0.07722, 0.9412])
me_cube.materials.append(mat_material)
me_cube.use_remesh_preserve_volume = False
me_cube.use_remesh_preserve_attributes = False
me_cube.use_mirror_vertex_groups = False
me_cube.use_paint_bone_selection = False
me_cube.use_paint_mask = True
me_cube.update()

# ---- objects
ob_cube = bpy.data.objects.new('Cube', me_cube)

# ---- transforms, parenting, visibility, modifiers, constraints
ob_cube.location = (0.0, 0.0, 0.0)
ob_cube.lock_rotations_4d = False
ob_cube.empty_display_type = 'ARROWS'
ob_cube.lineart.crease_threshold = 0.0

# ---- collection membership
col_collection_1.objects.link(ob_cube)

# ---- scene / render settings (as saved in the file)
scene.frame_start = 1; scene.frame_end = 250; scene.frame_set(1)
scene.render.engine = 'BLENDER_EEVEE_NEXT'
scene.render.image_settings.compression = 90
scene.render.resolution_percentage = 50
scene.render.dither_intensity = 0.0
scene.cycles.use_denoising = False
scene.cycles.samples = 10
scene.cycles.sampling_pattern = 'TABULATED_SOBOL'
scene.cycles.light_sampling_threshold = 0.0
scene.cycles.use_adaptive_sampling = False
scene.cycles.use_light_tree = False
scene.cycles.blur_glossy = 0.0
scene.cycles.volume_bounces = 1
scene.cycles.pixel_filter_type = 'GAUSSIAN'
scene.cycles.sample_clamp_indirect = 0.0
scene.view_settings.view_transform = 'Standard'
bpy.context.view_layer.update()

# ---- added for rendering (the .blend has no active camera and no usable light): camera, sun
cam_auto = bpy.data.cameras.new('AutoCamera')
cam_auto.lens = 50.0
cam_auto.sensor_width = 36.0
cam_auto.clip_end = 1000.0
ob_auto_camera = bpy.data.objects.new('AutoCamera', cam_auto)
scene.collection.objects.link(ob_auto_camera)
ob_auto_camera.location = (8.74894, -11.0209, 7.01437)
ob_auto_camera.rotation_euler = (1.09748, -7.21219e-08, 0.694738)
scene.camera = ob_auto_camera
light_auto_sun = bpy.data.lights.new('AutoSun', 'SUN')
light_auto_sun.energy = 3.0
light_auto_sun.angle = 0.0523599
ob_auto_sun = bpy.data.objects.new('AutoSun', light_auto_sun)
scene.collection.objects.link(ob_auto_sun)
ob_auto_sun.rotation_euler = (0.872665, 0.174533, 0.523599)
bpy.context.view_layer.update()
